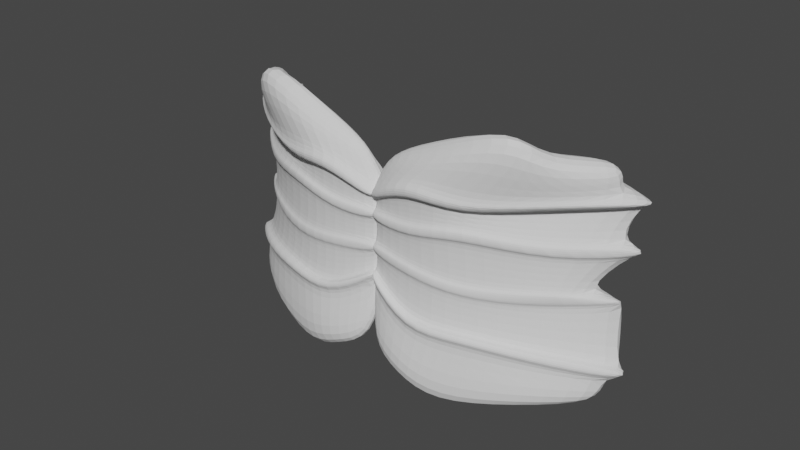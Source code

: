 # Source: parts_option_f14_erimaki.blend  (saved by Blender 3.4.6; exported with 4.5.12 LTS)
import bpy
from mathutils import Matrix  # noqa: F401  (used for matrix-valued properties, if any)

bpy.ops.wm.read_factory_settings(use_empty=True)
scene = bpy.context.scene
scene.name = 'Scene'

# ---- collections
col_collection = bpy.data.collections.new('Collection'); scene.collection.children.link(col_collection)

# ---- world
world_world = bpy.data.worlds.new('World'); scene.world = world_world
world_world.use_nodes = True; world_world.node_tree.nodes.clear()
_N = world_world.node_tree.nodes; _L = world_world.node_tree.links
n0 = _N.new('ShaderNodeOutputWorld'); n0.name = 'World Output'; n0.location = (300, 300)
n1 = _N.new('ShaderNodeBackground'); n1.name = 'Background'; n1.location = (10, 300)
n1.inputs[0].default_value = (0.05088, 0.05088, 0.05088, 1.0)
_L.new(n1.outputs[0], n0.inputs[0])
n0.is_active_output = True
world_world.color = (0.05088, 0.05088, 0.05088)
world_world.use_sun_shadow = False
world_world.sun_shadow_jitter_overblur = 0.0

# ---- meshes
me_x = bpy.data.meshes.new('立方体')
me_x.from_pydata([(-0.9001, -0.01487, -1.401), (-0.9485, -0.6212, 1.268), (-1.232, 1.409, -1.309), (-1.313, 0.6857, 1.18), (0.9604, -0.5281, -1.195), (0.8208, -0.8971, 1.014), (0.9892, 0.4878, -1.126), (0.8496, 0.1135, 0.9414), (0.3164, 3.128, -1.487), (-0.3903, 3.971, 1.537), (0.3887, 1.272, -1.612), (-0.2588, 2.167, 1.664), (-0.6803, -1.066, -0.1544), (-0.8943, 0.7483, -0.1544), (0.9845, -0.5064, 0.0), (0.9554, -1.591, 0.0), (0.1909, 0.2121, -0.1442), (0.1192, 2.192, -0.1442), (-0.8509, -1.377, 0.3812), (-1.196, 0.21, 0.3812), (0.9845, -0.5064, 0.3643), (0.9554, -1.591, 0.3643), (0.2297, 0.2121, 0.5), (0.1579, 2.192, 0.5), (-1.314, 0.346, -0.9518), (0.9845, -0.5064, -0.2923), (0.9554, -1.591, -0.2923), (0.2311, 0.5092, -0.7634), (0.1588, 2.366, -0.6379), (-0.9501, -0.9674, -1.037), (-1.089, -2.021, 0.887), (-1.454, -0.7145, 0.799), (0.9845, -0.5064, 0.4568), (0.9554, -1.591, 0.4568), (0.2306, 0.4123, 0.7913), (0.1583, 2.259, 0.6611), (-1.38, -0.5322, 0.25), (0.9845, -0.5064, 0.25), (0.9554, -1.591, 0.25), (0.2297, 0.2121, 0.3857), (0.1579, 2.192, 0.3857), (-1.016, -1.929, 0.25), (-0.9698, -1.743, -0.25), (-1.334, -0.3466, -0.25), (0.9845, -0.5064, -0.1143), (0.9554, -1.591, -0.1143), (0.2297, 0.2121, -0.25), (0.1579, 2.192, -0.25), (-1.205, 0.9875, -1.038), (0.9845, -0.5064, -0.4066), (0.9554, -1.591, -0.4066), (0.232, 0.6944, -0.8546), (0.1597, 2.551, -0.7291), (-0.864, -0.483, -1.134), (-0.7833, -0.7265, 1.005), (-1.144, 0.8354, 0.8989), (0.9845, -0.5064, 0.5818), (0.9554, -1.591, 0.5818), (0.2318, 0.6506, 0.9039), (0.1594, 2.498, 0.7737), (-0.4052, 3.57, -1.308), (-0.4198, 1.22, 1.301), (-0.5513, 3.024, 1.175), (-0.2738, 1.757, -1.43), (-0.5895, 1.866, -0.09331), (-0.4586, -0.06622, -0.09331), (-0.4555, 2.007, 0.3812), (-0.3247, 0.07407, 0.3812), (-0.4067, 0.4693, -0.8667), (-0.5381, 2.282, -0.7448), (-0.6333, 1.066, 0.7909), (-0.5017, 0.2653, 0.8915), (-0.452, -0.05935, 0.25), (-0.5829, 1.873, 0.25), (-0.3753, 0.02109, -0.25), (-0.5061, 1.954, -0.25), (-0.4623, 2.54, -0.8301), (-0.3309, 0.7271, -0.9519), (-0.4186, 2.532, 0.8694), (-0.2871, 0.7286, 0.9957), (0.3584, 2.316, 1.131), (0.6858, 0.6742, -1.383), (0.6818, 2.565, -1.254), (0.4308, 0.4691, 1.261), (0.6036, -0.7861, -0.05938), (0.6003, 1.231, -0.05938), (0.6036, -0.7861, 0.3643), (0.6003, 1.231, 0.3643), (0.6014, 1.46, -0.694), (0.6053, -0.4308, -0.8227), (0.6056, -0.3726, 0.9239), (0.6016, 1.508, 0.7904), (0.6003, 1.231, 0.25), (0.6036, -0.7861, 0.25), (0.6003, 1.231, -0.1737), (0.6036, -0.7861, -0.1737), (0.6062, -0.2456, -0.9139), (0.6023, 1.645, -0.7852), (0.6069, -0.105, 1.05), (0.6029, 1.776, 0.9169), (0.9486, -1.86, 0.5883), (0.9486, -1.86, 0.4633), (0.2344, 0.4098, 0.9279), (0.2333, 0.1715, 0.8154), (0.599, -0.6113, 0.948), (-0.4991, 0.02453, 0.9156), (-1.087, -2.262, 0.911), (-0.7806, -0.9673, 1.029), (0.6002, -0.3437, 1.074), (-0.2844, 0.4878, 1.02), (-1.009, -2.493, 0.2595), (-0.8439, -1.941, 0.3907), (0.5913, -1.347, 0.3737), (0.2366, -0.3516, 0.5095), (-0.3177, -0.4897, 0.3907), (0.9431, -2.152, 0.3737), (0.9431, -2.152, 0.2595), (0.2366, -0.3516, 0.3952), (-0.4451, -0.6231, 0.2595), (0.5913, -1.347, 0.2595), (-0.9656, -2.184, -0.2447), (-0.6761, -1.507, -0.1491), (0.5928, -1.224, -0.05406), (0.1951, -0.2289, -0.1389), (-0.4544, -0.5072, -0.08799), (0.9445, -2.028, 0.00532), (0.9445, -2.028, -0.109), (0.2339, -0.2289, -0.2447), (-0.371, -0.4199, -0.2447), (0.5928, -1.224, -0.1683), (-0.857, -0.8833, -1.166), (-0.9431, -1.368, -1.069), (-0.3996, 0.06901, -0.899), (0.5974, -0.8303, -0.8551), (0.2381, 0.109, -0.7957), (0.9473, -2.027, -0.2971), (0.9473, -2.027, -0.4114), (0.239, 0.2942, -0.8869), (0.5983, -0.6451, -0.9463), (-0.3239, 0.3269, -0.9842), (-1.151, 1.323, 0.8517), (-1.461, -0.2269, 0.7519), (0.9959, 0.03935, 0.5701), (0.9959, 0.03935, 0.4451), (0.1518, 2.985, 0.7265), (0.1507, 2.747, 0.614), (-0.6409, 1.553, 0.7438), (0.6128, 1.993, 0.7432), (-0.4261, 3.02, 0.8222), (0.614, 2.261, 0.8696), (-0.4605, 2.342, 0.3754), (0.1529, 2.528, 0.4942), (0.6068, 1.566, 0.3584), (0.991, -0.1716, 0.3584), (-1.201, 0.5455, 0.3754), (-1.385, -0.1966, 0.2442), (0.991, -0.1716, 0.2442), (0.1529, 2.528, 0.3799), (0.6068, 1.566, 0.2442), (-0.5879, 2.209, 0.2442), (-0.5929, 2.15, -0.09717), (0.1157, 2.476, -0.1481), (0.6065, 1.513, -0.06323), (0.9907, -0.2243, -0.003851), (-0.8978, 1.032, -0.1582), (-1.337, -0.06321, -0.2539), (0.9907, -0.2243, -0.1181), (0.1545, 2.476, -0.2539), (0.6065, 1.513, -0.1775), (-0.5096, 2.237, -0.2539), (0.6104, 1.992, -0.6497), (0.9937, 0.07676, -0.2849), (-0.549, 2.814, -0.7008), (0.1478, 2.898, -0.5939), (-1.325, 0.8779, -0.9078), (-1.216, 1.519, -0.9937), (0.9937, 0.07676, -0.3992), (0.1487, 3.083, -0.6851), (-0.4733, 3.072, -0.7861), (0.6113, 2.177, -0.7409)], [], [(54, 1, 3, 55), (99, 80, 7, 56), (56, 7, 5, 57), (79, 61, 1, 54), (82, 6, 4, 81), (62, 3, 1, 61), (80, 9, 11, 83), (60, 8, 10, 63), (98, 83, 11, 58), (78, 62, 9, 59), (14, 44, 166, 163), (42, 74, 128, 120), (15, 84, 122, 125), (44, 14, 15, 45), (94, 47, 167, 168), (42, 12, 13, 43), (36, 19, 154, 155), (86, 22, 113, 112), (18, 41, 110, 111), (37, 20, 21, 38), (73, 36, 155, 159), (41, 18, 19, 36), (53, 29, 24, 48), (49, 97, 179, 176), (49, 25, 26, 50), (29, 53, 130, 131), (77, 51, 137, 139), (97, 52, 177, 179), (66, 70, 35, 23), (86, 90, 34, 22), (67, 71, 30, 18), (20, 32, 33, 21), (87, 91, 32, 20), (18, 30, 31, 19), (12, 41, 36, 13), (85, 92, 37, 14), (14, 37, 38, 15), (65, 72, 41, 12), (84, 93, 39, 16), (64, 73, 40, 17), (29, 42, 43, 24), (88, 94, 44, 25), (25, 44, 45, 26), (68, 74, 42, 29), (89, 95, 46, 27), (69, 75, 47, 28), (60, 76, 52, 8), (81, 96, 51, 10), (63, 77, 53, 0), (6, 49, 50, 4), (82, 97, 49, 6), (0, 53, 48, 2), (35, 70, 146, 145), (57, 98, 108, 100), (79, 54, 107, 109), (32, 56, 57, 33), (91, 35, 145, 147), (30, 54, 55, 31), (90, 33, 101, 104), (70, 31, 141, 146), (10, 51, 77, 63), (2, 48, 76, 60), (24, 43, 75, 69), (27, 46, 74, 68), (13, 36, 73, 64), (16, 39, 72, 65), (22, 34, 71, 67), (19, 31, 70, 66), (52, 76, 178, 177), (51, 96, 138, 137), (22, 67, 114, 113), (23, 87, 152, 151), (84, 16, 123, 122), (85, 14, 163, 162), (55, 3, 62, 78), (2, 60, 63, 0), (9, 62, 61, 11), (58, 11, 61, 79), (56, 32, 143, 142), (30, 71, 105, 106), (8, 52, 97, 82), (4, 50, 96, 81), (26, 45, 95, 89), (28, 47, 94, 88), (15, 38, 93, 84), (17, 40, 92, 85), (23, 35, 91, 87), (21, 33, 90, 86), (89, 27, 134, 133), (76, 48, 175, 178), (19, 66, 150, 154), (39, 93, 119, 117), (43, 13, 164, 165), (12, 42, 120, 121), (57, 5, 83, 98), (7, 80, 83, 5), (8, 82, 81, 10), (59, 9, 80, 99), (104, 108, 102, 103), (105, 109, 107, 106), (103, 102, 109, 105), (101, 100, 108, 104), (33, 57, 100, 101), (71, 34, 103, 105), (34, 90, 104, 103), (54, 30, 106, 107), (98, 58, 102, 108), (58, 79, 109, 102), (119, 112, 113, 117), (118, 114, 111, 110), (117, 113, 114, 118), (116, 115, 112, 119), (38, 21, 115, 116), (72, 39, 117, 118), (41, 72, 118, 110), (21, 86, 112, 115), (93, 38, 116, 119), (67, 18, 111, 114), (129, 122, 123, 127), (128, 124, 121, 120), (127, 123, 124, 128), (126, 125, 122, 129), (74, 46, 127, 128), (65, 12, 121, 124), (95, 45, 126, 129), (45, 15, 125, 126), (46, 95, 129, 127), (16, 65, 124, 123), (139, 132, 131, 130), (138, 133, 134, 137), (137, 134, 132, 139), (136, 135, 133, 138), (53, 77, 139, 130), (27, 68, 132, 134), (26, 89, 133, 135), (96, 50, 136, 138), (68, 29, 131, 132), (50, 26, 135, 136), (146, 148, 144, 145), (147, 149, 142, 143), (141, 140, 148, 146), (145, 144, 149, 147), (78, 59, 144, 148), (32, 91, 147, 143), (55, 78, 148, 140), (59, 99, 149, 144), (99, 56, 142, 149), (31, 55, 140, 141), (159, 150, 151, 157), (158, 152, 153, 156), (155, 154, 150, 159), (157, 151, 152, 158), (37, 92, 158, 156), (66, 23, 151, 150), (40, 73, 159, 157), (20, 37, 156, 153), (87, 20, 153, 152), (92, 40, 157, 158), (169, 160, 161, 167), (168, 162, 163, 166), (165, 164, 160, 169), (167, 161, 162, 168), (13, 64, 160, 164), (17, 85, 162, 161), (75, 43, 165, 169), (44, 94, 168, 166), (64, 17, 161, 160), (47, 75, 169, 167), (179, 170, 171, 176), (178, 172, 173, 177), (175, 174, 172, 178), (177, 173, 170, 179), (88, 25, 171, 170), (48, 24, 174, 175), (69, 28, 173, 172), (28, 88, 170, 173), (25, 49, 176, 171), (24, 69, 172, 174)])
_uv = me_x.uv_layers.new(name='UVマップ')
_uv.uv.foreach_set('vector', [0.6094, 0.0, 0.625, 0.0, 0.625, 0.25, 0.6094, 0.25, 0.6094, 0.4375, 0.625, 0.4375, 0.625, 0.5, 0.6094, 0.5, 0.6094, 0.5, 0.625, 0.5, 0.625, 0.75, 0.6094, 0.75, 0.6094, 0.9375, 0.625, 0.9375, 0.625, 1.0, 0.6094, 1.0, 0.3125, 0.5, 0.375, 0.5, 0.375, 0.75, 0.3125, 0.75, 0.8125, 0.5, 0.875, 0.5, 0.875, 0.75, 0.8125, 0.75, 0.6875, 0.5, 0.75, 0.5, 0.75, 0.75, 0.6875, 0.75, 0.1875, 0.5, 0.25, 0.5, 0.25, 0.75, 0.1875, 0.75, 0.6094, 0.8125, 0.625, 0.8125, 0.625, 0.875, 0.6094, 0.875, 0.6094, 0.3125, 0.625, 0.3125, 0.625, 0.375, 0.6094, 0.375, 0.5, 0.5, 0.4688, 0.5, 0.4688, 0.5, 0.5, 0.5, 0.4688, 1.0, 0.4688, 0.9375, 0.4688, 0.9375, 0.4688, 1.0, 0.5, 0.75, 0.5, 0.8125, 0.5, 0.8125, 0.5, 0.75, 0.4688, 0.5, 0.5, 0.5, 0.5, 0.75, 0.4688, 0.75, 0.4688, 0.4375, 0.4688, 0.375, 0.4688, 0.375, 0.4688, 0.4375, 0.4688, 0.0, 0.5, 0.0, 0.5, 0.25, 0.4688, 0.25, 0.5313, 0.25, 0.5625, 0.25, 0.5625, 0.25, 0.5313, 0.25, 0.5625, 0.8125, 0.5625, 0.875, 0.5625, 0.875, 0.5625, 0.8125, 0.5625, 0.0, 0.5312, 0.0, 0.5312, 0.0, 0.5625, 0.0, 0.5312, 0.5, 0.5625, 0.5, 0.5625, 0.75, 0.5312, 0.75, 0.5312, 0.3125, 0.5313, 0.25, 0.5313, 0.25, 0.5312, 0.3125, 0.5312, 0.0, 0.5625, 0.0, 0.5625, 0.25, 0.5313, 0.25, 0.4062, 0.0, 0.4375, 0.0, 0.4375, 0.25, 0.4062, 0.25, 0.4062, 0.5, 0.4062, 0.4375, 0.4062, 0.4375, 0.4062, 0.5, 0.4062, 0.5, 0.4375, 0.5, 0.4375, 0.75, 0.4062, 0.75, 0.4375, 0.0, 0.4062, 0.0, 0.4062, 0.0, 0.4375, 0.0, 0.4062, 0.9375, 0.4062, 0.875, 0.4062, 0.875, 0.4062, 0.9375, 0.4062, 0.4375, 0.4062, 0.375, 0.4062, 0.375, 0.4062, 0.4375, 0.5625, 0.3125, 0.5938, 0.3125, 0.5938, 0.375, 0.5625, 0.375, 0.5625, 0.8125, 0.5938, 0.8125, 0.5938, 0.875, 0.5625, 0.875, 0.5625, 0.9375, 0.5938, 0.9375, 0.5937, 1.0, 0.5625, 1.0, 0.5625, 0.5, 0.5938, 0.5, 0.5938, 0.75, 0.5625, 0.75, 0.5625, 0.4375, 0.5938, 0.4375, 0.5938, 0.5, 0.5625, 0.5, 0.5625, 0.0, 0.5938, 0.0, 0.5938, 0.25, 0.5625, 0.25, 0.5, 0.0, 0.5312, 0.0, 0.5313, 0.25, 0.5, 0.25, 0.5, 0.4375, 0.5312, 0.4375, 0.5312, 0.5, 0.5, 0.5, 0.5, 0.5, 0.5312, 0.5, 0.5312, 0.75, 0.5, 0.75, 0.5, 0.9375, 0.5312, 0.9375, 0.5312, 1.0, 0.5, 1.0, 0.5, 0.8125, 0.5312, 0.8125, 0.5312, 0.875, 0.5, 0.875, 0.5, 0.3125, 0.5312, 0.3125, 0.5312, 0.375, 0.5, 0.375, 0.4375, 0.0, 0.4688, 0.0, 0.4688, 0.25, 0.4375, 0.25, 0.4375, 0.4375, 0.4688, 0.4375, 0.4688, 0.5, 0.4375, 0.5, 0.4375, 0.5, 0.4688, 0.5, 0.4688, 0.75, 0.4375, 0.75, 0.4375, 0.9375, 0.4688, 0.9375, 0.4688, 1.0, 0.4375, 1.0, 0.4375, 0.8125, 0.4688, 0.8125, 0.4688, 0.875, 0.4375, 0.875, 0.4375, 0.3125, 0.4688, 0.3125, 0.4688, 0.375, 0.4375, 0.375, 0.375, 0.3125, 0.4063, 0.3125, 0.4062, 0.375, 0.375, 0.375, 0.375, 0.8125, 0.4062, 0.8125, 0.4062, 0.875, 0.375, 0.875, 0.375, 0.9375, 0.4062, 0.9375, 0.4062, 1.0, 0.375, 1.0, 0.375, 0.5, 0.4062, 0.5, 0.4062, 0.75, 0.375, 0.75, 0.375, 0.4375, 0.4062, 0.4375, 0.4062, 0.5, 0.375, 0.5, 0.375, 0.0, 0.4062, 0.0, 0.4062, 0.25, 0.375, 0.25, 0.5938, 0.375, 0.5938, 0.3125, 0.5938, 0.3125, 0.5938, 0.375, 0.6094, 0.75, 0.6094, 0.8125, 0.6094, 0.8125, 0.6094, 0.75, 0.6094, 0.9375, 0.6094, 1.0, 0.6094, 1.0, 0.6094, 0.9375, 0.5938, 0.5, 0.6094, 0.5, 0.6094, 0.75, 0.5938, 0.75, 0.5938, 0.4375, 0.5938, 0.375, 0.5938, 0.375, 0.5938, 0.4375, 0.5938, 0.0, 0.6094, 0.0, 0.6094, 0.25, 0.5938, 0.25, 0.5938, 0.8125, 0.5938, 0.75, 0.5938, 0.75, 0.5938, 0.8125, 0.5938, 0.3125, 0.5938, 0.25, 0.5938, 0.25, 0.5938, 0.3125, 0.375, 0.875, 0.4062, 0.875, 0.4062, 0.9375, 0.375, 0.9375, 0.375, 0.25, 0.4062, 0.25, 0.4063, 0.3125, 0.375, 0.3125, 0.4375, 0.25, 0.4688, 0.25, 0.4688, 0.3125, 0.4375, 0.3125, 0.4375, 0.875, 0.4688, 0.875, 0.4688, 0.9375, 0.4375, 0.9375, 0.5, 0.25, 0.5313, 0.25, 0.5312, 0.3125, 0.5, 0.3125, 0.5, 0.875, 0.5312, 0.875, 0.5312, 0.9375, 0.5, 0.9375, 0.5625, 0.875, 0.5938, 0.875, 0.5938, 0.9375, 0.5625, 0.9375, 0.5625, 0.25, 0.5938, 0.25, 0.5938, 0.3125, 0.5625, 0.3125, 0.4062, 0.375, 0.4063, 0.3125, 0.4063, 0.3125, 0.4062, 0.375, 0.4062, 0.875, 0.4062, 0.8125, 0.4062, 0.8125, 0.4062, 0.875, 0.5625, 0.875, 0.5625, 0.9375, 0.5625, 0.9375, 0.5625, 0.875, 0.5625, 0.375, 0.5625, 0.4375, 0.5625, 0.4375, 0.5625, 0.375, 0.5, 0.8125, 0.5, 0.875, 0.5, 0.875, 0.5, 0.8125, 0.5, 0.4375, 0.5, 0.5, 0.5, 0.5, 0.5, 0.4375, 0.6094, 0.25, 0.625, 0.25, 0.625, 0.3125, 0.6094, 0.3125, 0.125, 0.5, 0.1875, 0.5, 0.1875, 0.75, 0.125, 0.75, 0.75, 0.5, 0.8125, 0.5, 0.8125, 0.75, 0.75, 0.75, 0.6094, 0.875, 0.625, 0.875, 0.625, 0.9375, 0.6094, 0.9375, 0.6094, 0.5, 0.5938, 0.5, 0.5938, 0.5, 0.6094, 0.5, 0.5937, 1.0, 0.5938, 0.9375, 0.5938, 0.9375, 0.5937, 1.0, 0.375, 0.375, 0.4062, 0.375, 0.4062, 0.4375, 0.375, 0.4375, 0.375, 0.75, 0.4062, 0.75, 0.4062, 0.8125, 0.375, 0.8125, 0.4375, 0.75, 0.4688, 0.75, 0.4688, 0.8125, 0.4375, 0.8125, 0.4375, 0.375, 0.4688, 0.375, 0.4688, 0.4375, 0.4375, 0.4375, 0.5, 0.75, 0.5312, 0.75, 0.5312, 0.8125, 0.5, 0.8125, 0.5, 0.375, 0.5312, 0.375, 0.5312, 0.4375, 0.5, 0.4375, 0.5625, 0.375, 0.5938, 0.375, 0.5938, 0.4375, 0.5625, 0.4375, 0.5625, 0.75, 0.5938, 0.75, 0.5938, 0.8125, 0.5625, 0.8125, 0.4375, 0.8125, 0.4375, 0.875, 0.4375, 0.875, 0.4375, 0.8125, 0.4063, 0.3125, 0.4062, 0.25, 0.4062, 0.25, 0.4063, 0.3125, 0.5625, 0.25, 0.5625, 0.3125, 0.5625, 0.3125, 0.5625, 0.25, 0.5312, 0.875, 0.5312, 0.8125, 0.5312, 0.8125, 0.5312, 0.875, 0.4688, 0.25, 0.5, 0.25, 0.5, 0.25, 0.4688, 0.25, 0.5, 0.0, 0.4688, 0.0, 0.4688, 0.0, 0.5, 0.0, 0.6094, 0.75, 0.625, 0.75, 0.625, 0.8125, 0.6094, 0.8125, 0.625, 0.5, 0.6875, 0.5, 0.6875, 0.75, 0.625, 0.75, 0.25, 0.5, 0.3125, 0.5, 0.3125, 0.75, 0.25, 0.75, 0.6094, 0.375, 0.625, 0.375, 0.625, 0.4375, 0.6094, 0.4375, 0.5938, 0.8125, 0.6094, 0.8125, 0.6094, 0.875, 0.5938, 0.875, 0.5938, 0.9375, 0.6094, 0.9375, 0.6094, 1.0, 0.5937, 1.0, 0.5938, 0.875, 0.6094, 0.875, 0.6094, 0.9375, 0.5938, 0.9375, 0.5938, 0.75, 0.6094, 0.75, 0.6094, 0.8125, 0.5938, 0.8125, 0.5938, 0.75, 0.6094, 0.75, 0.6094, 0.75, 0.5938, 0.75, 0.5938, 0.9375, 0.5938, 0.875, 0.5938, 0.875, 0.5938, 0.9375, 0.5938, 0.875, 0.5938, 0.8125, 0.5938, 0.8125, 0.5938, 0.875, 0.6094, 0.0, 0.5938, 0.0, 0.5938, 0.0, 0.6094, 0.0, 0.6094, 0.8125, 0.6094, 0.875, 0.6094, 0.875, 0.6094, 0.8125, 0.6094, 0.875, 0.6094, 0.9375, 0.6094, 0.9375, 0.6094, 0.875, 0.5312, 0.8125, 0.5625, 0.8125, 0.5625, 0.875, 0.5312, 0.875, 0.5312, 0.9375, 0.5625, 0.9375, 0.5625, 1.0, 0.5312, 1.0, 0.5312, 0.875, 0.5625, 0.875, 0.5625, 0.9375, 0.5312, 0.9375, 0.5312, 0.75, 0.5625, 0.75, 0.5625, 0.8125, 0.5312, 0.8125, 0.5312, 0.75, 0.5625, 0.75, 0.5625, 0.75, 0.5312, 0.75, 0.5312, 0.9375, 0.5312, 0.875, 0.5312, 0.875, 0.5312, 0.9375, 0.5312, 1.0, 0.5312, 0.9375, 0.5312, 0.9375, 0.5312, 1.0, 0.5625, 0.75, 0.5625, 0.8125, 0.5625, 0.8125, 0.5625, 0.75, 0.5312, 0.8125, 0.5312, 0.75, 0.5312, 0.75, 0.5312, 0.8125, 0.5625, 0.9375, 0.5625, 1.0, 0.5625, 1.0, 0.5625, 0.9375, 0.4688, 0.8125, 0.5, 0.8125, 0.5, 0.875, 0.4688, 0.875, 0.4688, 0.9375, 0.5, 0.9375, 0.5, 1.0, 0.4688, 1.0, 0.4688, 0.875, 0.5, 0.875, 0.5, 0.9375, 0.4688, 0.9375, 0.4688, 0.75, 0.5, 0.75, 0.5, 0.8125, 0.4688, 0.8125, 0.4688, 0.9375, 0.4688, 0.875, 0.4688, 0.875, 0.4688, 0.9375, 0.5, 0.9375, 0.5, 1.0, 0.5, 1.0, 0.5, 0.9375, 0.4688, 0.8125, 0.4688, 0.75, 0.4688, 0.75, 0.4688, 0.8125, 0.4688, 0.75, 0.5, 0.75, 0.5, 0.75, 0.4688, 0.75, 0.4688, 0.875, 0.4688, 0.8125, 0.4688, 0.8125, 0.4688, 0.875, 0.5, 0.875, 0.5, 0.9375, 0.5, 0.9375, 0.5, 0.875, 0.4062, 0.9375, 0.4375, 0.9375, 0.4375, 1.0, 0.4062, 1.0, 0.4062, 0.8125, 0.4375, 0.8125, 0.4375, 0.875, 0.4062, 0.875, 0.4062, 0.875, 0.4375, 0.875, 0.4375, 0.9375, 0.4062, 0.9375, 0.4062, 0.75, 0.4375, 0.75, 0.4375, 0.8125, 0.4062, 0.8125, 0.4062, 1.0, 0.4062, 0.9375, 0.4062, 0.9375, 0.4062, 1.0, 0.4375, 0.875, 0.4375, 0.9375, 0.4375, 0.9375, 0.4375, 0.875, 0.4375, 0.75, 0.4375, 0.8125, 0.4375, 0.8125, 0.4375, 0.75, 0.4062, 0.8125, 0.4062, 0.75, 0.4062, 0.75, 0.4062, 0.8125, 0.4375, 0.9375, 0.4375, 1.0, 0.4375, 1.0, 0.4375, 0.9375, 0.4062, 0.75, 0.4375, 0.75, 0.4375, 0.75, 0.4062, 0.75, 0.5938, 0.3125, 0.6094, 0.3125, 0.6094, 0.375, 0.5938, 0.375, 0.5938, 0.4375, 0.6094, 0.4375, 0.6094, 0.5, 0.5938, 0.5, 0.5938, 0.25, 0.6094, 0.25, 0.6094, 0.3125, 0.5938, 0.3125, 0.5938, 0.375, 0.6094, 0.375, 0.6094, 0.4375, 0.5938, 0.4375, 0.6094, 0.3125, 0.6094, 0.375, 0.6094, 0.375, 0.6094, 0.3125, 0.5938, 0.5, 0.5938, 0.4375, 0.5938, 0.4375, 0.5938, 0.5, 0.6094, 0.25, 0.6094, 0.3125, 0.6094, 0.3125, 0.6094, 0.25, 0.6094, 0.375, 0.6094, 0.4375, 0.6094, 0.4375, 0.6094, 0.375, 0.6094, 0.4375, 0.6094, 0.5, 0.6094, 0.5, 0.6094, 0.4375, 0.5938, 0.25, 0.6094, 0.25, 0.6094, 0.25, 0.5938, 0.25, 0.5312, 0.3125, 0.5625, 0.3125, 0.5625, 0.375, 0.5312, 0.375, 0.5312, 0.4375, 0.5625, 0.4375, 0.5625, 0.5, 0.5312, 0.5, 0.5313, 0.25, 0.5625, 0.25, 0.5625, 0.3125, 0.5312, 0.3125, 0.5312, 0.375, 0.5625, 0.375, 0.5625, 0.4375, 0.5312, 0.4375, 0.5312, 0.5, 0.5312, 0.4375, 0.5312, 0.4375, 0.5312, 0.5, 0.5625, 0.3125, 0.5625, 0.375, 0.5625, 0.375, 0.5625, 0.3125, 0.5312, 0.375, 0.5312, 0.3125, 0.5312, 0.3125, 0.5312, 0.375, 0.5625, 0.5, 0.5312, 0.5, 0.5312, 0.5, 0.5625, 0.5, 0.5625, 0.4375, 0.5625, 0.5, 0.5625, 0.5, 0.5625, 0.4375, 0.5312, 0.4375, 0.5312, 0.375, 0.5312, 0.375, 0.5312, 0.4375, 0.4688, 0.3125, 0.5, 0.3125, 0.5, 0.375, 0.4688, 0.375, 0.4688, 0.4375, 0.5, 0.4375, 0.5, 0.5, 0.4688, 0.5, 0.4688, 0.25, 0.5, 0.25, 0.5, 0.3125, 0.4688, 0.3125, 0.4688, 0.375, 0.5, 0.375, 0.5, 0.4375, 0.4688, 0.4375, 0.5, 0.25, 0.5, 0.3125, 0.5, 0.3125, 0.5, 0.25, 0.5, 0.375, 0.5, 0.4375, 0.5, 0.4375, 0.5, 0.375, 0.4688, 0.3125, 0.4688, 0.25, 0.4688, 0.25, 0.4688, 0.3125, 0.4688, 0.5, 0.4688, 0.4375, 0.4688, 0.4375, 0.4688, 0.5, 0.5, 0.3125, 0.5, 0.375, 0.5, 0.375, 0.5, 0.3125, 0.4688, 0.375, 0.4688, 0.3125, 0.4688, 0.3125, 0.4688, 0.375, 0.4062, 0.4375, 0.4375, 0.4375, 0.4375, 0.5, 0.4062, 0.5, 0.4063, 0.3125, 0.4375, 0.3125, 0.4375, 0.375, 0.4062, 0.375, 0.4062, 0.25, 0.4375, 0.25, 0.4375, 0.3125, 0.4063, 0.3125, 0.4062, 0.375, 0.4375, 0.375, 0.4375, 0.4375, 0.4062, 0.4375, 0.4375, 0.4375, 0.4375, 0.5, 0.4375, 0.5, 0.4375, 0.4375, 0.4062, 0.25, 0.4375, 0.25, 0.4375, 0.25, 0.4062, 0.25, 0.4375, 0.3125, 0.4375, 0.375, 0.4375, 0.375, 0.4375, 0.3125, 0.4375, 0.375, 0.4375, 0.4375, 0.4375, 0.4375, 0.4375, 0.375, 0.4375, 0.5, 0.4062, 0.5, 0.4062, 0.5, 0.4375, 0.5, 0.4375, 0.25, 0.4375, 0.3125, 0.4375, 0.3125, 0.4375, 0.25])
me_x.update()
me_003 = bpy.data.meshes.new('立方体.003')
me_003.from_pydata([(-0.914, -0.05534, -1.36), (-0.9584, -0.666, 1.225), (-1.245, 1.361, -1.26), (-1.322, 0.6317, 1.128), (0.9503, -0.5247, -1.199), (0.8155, -0.8969, 1.014), (0.9797, 0.4919, -1.13), (0.845, 0.1144, 0.9423), (0.2989, 3.117, -1.475), (-0.4084, 3.94, 1.507), (0.37, 1.262, -1.602), (-0.2781, 2.14, 1.637), (-0.6803, -1.066, -0.1544), (-0.8943, 0.7483, -0.1544), (0.9845, -0.5064, 0.0), (0.9554, -1.591, 0.0), (0.1909, 0.2121, -0.1442), (0.1192, 2.192, -0.1442), (-0.8509, -1.377, 0.3812), (-1.196, 0.21, 0.3812), (0.9845, -0.5064, 0.3643), (0.9554, -1.591, 0.3643), (0.2297, 0.2121, 0.5), (0.1579, 2.192, 0.5), (-1.32, 0.2959, -0.9008), (0.9845, -0.5064, -0.2923), (0.9554, -1.591, -0.2923), (0.2283, 0.4956, -0.7495), (0.1572, 2.351, -0.6222), (-0.9567, -1.009, -0.9944), (-1.091, -2.07, 0.8397), (-1.454, -0.772, 0.7427), (0.9845, -0.5064, 0.4568), (0.9554, -1.591, 0.4568), (0.2288, 0.3975, 0.7769), (0.1577, 2.243, 0.6449), (-1.38, -0.5322, 0.25), (0.9845, -0.5064, 0.25), (0.9554, -1.591, 0.25), (0.2297, 0.2121, 0.3857), (0.1579, 2.192, 0.3857), (-1.016, -1.929, 0.25), (-0.9698, -1.743, -0.25), (-1.334, -0.3466, -0.25), (0.9845, -0.5064, -0.1143), (0.9554, -1.591, -0.1143), (0.2297, 0.2121, -0.25), (0.1579, 2.192, -0.25), (-1.213, 0.9399, -0.9893), (0.9845, -0.5064, -0.4066), (0.9554, -1.591, -0.4066), (0.2274, 0.6807, -0.8407), (0.1563, 2.536, -0.7134), (-0.8727, -0.5226, -1.093), (-0.7882, -0.7671, 0.9653), (-1.147, 0.7857, 0.8502), (0.9845, -0.5064, 0.5818), (0.9554, -1.591, 0.5818), (0.2276, 0.6358, 0.8895), (0.1566, 2.481, 0.7575), (-0.4196, 3.542, -1.279), (-0.4317, 1.189, 1.27), (-0.5619, 2.989, 1.141), (-0.2893, 1.732, -1.404), (-0.5895, 1.866, -0.09331), (-0.4586, -0.06622, -0.09331), (-0.4555, 2.007, 0.3812), (-0.3247, 0.07407, 0.3812), (-0.4111, 0.4405, -0.8374), (-0.5414, 2.25, -0.7124), (-0.6353, 1.029, 0.755), (-0.5052, 0.2319, 0.8588), (-0.452, -0.05935, 0.25), (-0.5829, 1.873, 0.25), (-0.3753, 0.02109, -0.25), (-0.5061, 1.954, -0.25), (-0.4674, 2.51, -0.7995), (-0.3371, 0.7001, -0.9245), (-0.4231, 2.501, 0.8387), (-0.2929, 0.7007, 0.9683), (0.3489, 2.305, 1.12), (0.6715, 0.671, -1.38), (0.6688, 2.561, -1.251), (0.42, 0.4594, 1.252), (0.6036, -0.7861, -0.05938), (0.6003, 1.231, -0.05938), (0.6036, -0.7861, 0.3643), (0.6003, 1.231, 0.3643), (0.5992, 1.455, -0.6889), (0.6019, -0.4357, -0.8177), (0.6017, -0.3778, 0.9188), (0.599, 1.503, 0.7852), (0.6003, 1.231, 0.25), (0.6036, -0.7861, 0.25), (0.6003, 1.231, -0.1737), (0.6036, -0.7861, -0.1737), (0.6011, -0.2505, -0.9089), (0.5983, 1.64, -0.7801), (0.6004, -0.1103, 1.045), (0.5977, 1.77, 0.9116), (0.9486, -1.86, 0.5883), (0.9486, -1.86, 0.4633), (0.23, 0.3951, 0.9136), (0.2311, 0.1568, 0.801), (0.5947, -0.6167, 0.9426), (-0.5029, -0.008775, 0.8829), (-1.089, -2.31, 0.8638), (-0.7858, -1.008, 0.9894), (0.5935, -0.3491, 1.069), (-0.2905, 0.46, 0.9924), (-1.009, -2.493, 0.2595), (-0.8439, -1.941, 0.3907), (0.5913, -1.347, 0.3737), (0.2366, -0.3516, 0.5095), (-0.3177, -0.4897, 0.3907), (0.9431, -2.152, 0.3737), (0.9431, -2.152, 0.2595), (0.2366, -0.3516, 0.3952), (-0.4451, -0.6231, 0.2595), (0.5913, -1.347, 0.2595), (-0.9656, -2.184, -0.2447), (-0.6761, -1.507, -0.1491), (0.5928, -1.224, -0.05406), (0.1951, -0.2289, -0.1389), (-0.4544, -0.5072, -0.08799), (0.9445, -2.028, 0.00532), (0.9445, -2.028, -0.109), (0.2339, -0.2289, -0.2447), (-0.371, -0.4199, -0.2447), (0.5928, -1.224, -0.1683), (-0.866, -0.9227, -1.126), (-0.95, -1.409, -1.027), (-0.4045, 0.04044, -0.8699), (0.5937, -0.8354, -0.85), (0.235, 0.09547, -0.782), (0.9473, -2.027, -0.2971), (0.9473, -2.027, -0.4114), (0.2341, 0.2806, -0.8732), (0.5928, -0.6502, -0.9412), (-0.3304, 0.3, -0.957), (-1.154, 1.273, 0.8029), (-1.461, -0.2846, 0.6954), (0.9959, 0.03935, 0.5701), (0.9959, 0.03935, 0.4451), (0.1495, 2.968, 0.7101), (0.1507, 2.73, 0.5975), (-0.6424, 1.516, 0.7077), (0.6107, 1.988, 0.7382), (-0.4301, 2.988, 0.7914), (0.6094, 2.256, 0.8647), (-0.4605, 2.342, 0.3754), (0.1529, 2.528, 0.4942), (0.6068, 1.566, 0.3584), (0.991, -0.1716, 0.3584), (-1.201, 0.5455, 0.3754), (-1.385, -0.1966, 0.2442), (0.991, -0.1716, 0.2442), (0.1529, 2.528, 0.3799), (0.6068, 1.566, 0.2442), (-0.5879, 2.209, 0.2442), (-0.5929, 2.15, -0.09717), (0.1157, 2.476, -0.1481), (0.6065, 1.513, -0.06323), (0.9907, -0.2243, -0.003851), (-0.8978, 1.032, -0.1582), (-1.337, -0.06321, -0.2539), (0.9907, -0.2243, -0.1181), (0.1545, 2.476, -0.2539), (0.6065, 1.513, -0.1775), (-0.5096, 2.237, -0.2539), (0.6087, 1.987, -0.6449), (0.9937, 0.07676, -0.2849), (-0.5519, 2.782, -0.6682), (0.1467, 2.882, -0.578), (-1.331, 0.8276, -0.8566), (-1.223, 1.472, -0.945), (0.9937, 0.07676, -0.3992), (0.1458, 3.067, -0.6692), (-0.4778, 3.042, -0.7553), (0.6078, 2.172, -0.7361)], [], [(54, 1, 3, 55), (99, 80, 7, 56), (56, 7, 5, 57), (79, 61, 1, 54), (82, 6, 4, 81), (62, 3, 1, 61), (80, 9, 11, 83), (60, 8, 10, 63), (98, 83, 11, 58), (78, 62, 9, 59), (14, 44, 166, 163), (42, 74, 128, 120), (15, 84, 122, 125), (44, 14, 15, 45), (94, 47, 167, 168), (42, 12, 13, 43), (36, 19, 154, 155), (86, 22, 113, 112), (18, 41, 110, 111), (37, 20, 21, 38), (73, 36, 155, 159), (41, 18, 19, 36), (53, 29, 24, 48), (49, 97, 179, 176), (49, 25, 26, 50), (29, 53, 130, 131), (77, 51, 137, 139), (97, 52, 177, 179), (66, 70, 35, 23), (86, 90, 34, 22), (67, 71, 30, 18), (20, 32, 33, 21), (87, 91, 32, 20), (18, 30, 31, 19), (12, 41, 36, 13), (85, 92, 37, 14), (14, 37, 38, 15), (65, 72, 41, 12), (84, 93, 39, 16), (64, 73, 40, 17), (29, 42, 43, 24), (88, 94, 44, 25), (25, 44, 45, 26), (68, 74, 42, 29), (89, 95, 46, 27), (69, 75, 47, 28), (60, 76, 52, 8), (81, 96, 51, 10), (63, 77, 53, 0), (6, 49, 50, 4), (82, 97, 49, 6), (0, 53, 48, 2), (35, 70, 146, 145), (57, 98, 108, 100), (79, 54, 107, 109), (32, 56, 57, 33), (91, 35, 145, 147), (30, 54, 55, 31), (90, 33, 101, 104), (70, 31, 141, 146), (10, 51, 77, 63), (2, 48, 76, 60), (24, 43, 75, 69), (27, 46, 74, 68), (13, 36, 73, 64), (16, 39, 72, 65), (22, 34, 71, 67), (19, 31, 70, 66), (52, 76, 178, 177), (51, 96, 138, 137), (22, 67, 114, 113), (23, 87, 152, 151), (84, 16, 123, 122), (85, 14, 163, 162), (55, 3, 62, 78), (2, 60, 63, 0), (9, 62, 61, 11), (58, 11, 61, 79), (56, 32, 143, 142), (30, 71, 105, 106), (8, 52, 97, 82), (4, 50, 96, 81), (26, 45, 95, 89), (28, 47, 94, 88), (15, 38, 93, 84), (17, 40, 92, 85), (23, 35, 91, 87), (21, 33, 90, 86), (89, 27, 134, 133), (76, 48, 175, 178), (19, 66, 150, 154), (39, 93, 119, 117), (43, 13, 164, 165), (12, 42, 120, 121), (57, 5, 83, 98), (7, 80, 83, 5), (8, 82, 81, 10), (59, 9, 80, 99), (104, 108, 102, 103), (105, 109, 107, 106), (103, 102, 109, 105), (101, 100, 108, 104), (33, 57, 100, 101), (71, 34, 103, 105), (34, 90, 104, 103), (54, 30, 106, 107), (98, 58, 102, 108), (58, 79, 109, 102), (119, 112, 113, 117), (118, 114, 111, 110), (117, 113, 114, 118), (116, 115, 112, 119), (38, 21, 115, 116), (72, 39, 117, 118), (41, 72, 118, 110), (21, 86, 112, 115), (93, 38, 116, 119), (67, 18, 111, 114), (129, 122, 123, 127), (128, 124, 121, 120), (127, 123, 124, 128), (126, 125, 122, 129), (74, 46, 127, 128), (65, 12, 121, 124), (95, 45, 126, 129), (45, 15, 125, 126), (46, 95, 129, 127), (16, 65, 124, 123), (139, 132, 131, 130), (138, 133, 134, 137), (137, 134, 132, 139), (136, 135, 133, 138), (53, 77, 139, 130), (27, 68, 132, 134), (26, 89, 133, 135), (96, 50, 136, 138), (68, 29, 131, 132), (50, 26, 135, 136), (146, 148, 144, 145), (147, 149, 142, 143), (141, 140, 148, 146), (145, 144, 149, 147), (78, 59, 144, 148), (32, 91, 147, 143), (55, 78, 148, 140), (59, 99, 149, 144), (99, 56, 142, 149), (31, 55, 140, 141), (159, 150, 151, 157), (158, 152, 153, 156), (155, 154, 150, 159), (157, 151, 152, 158), (37, 92, 158, 156), (66, 23, 151, 150), (40, 73, 159, 157), (20, 37, 156, 153), (87, 20, 153, 152), (92, 40, 157, 158), (169, 160, 161, 167), (168, 162, 163, 166), (165, 164, 160, 169), (167, 161, 162, 168), (13, 64, 160, 164), (17, 85, 162, 161), (75, 43, 165, 169), (44, 94, 168, 166), (64, 17, 161, 160), (47, 75, 169, 167), (179, 170, 171, 176), (178, 172, 173, 177), (175, 174, 172, 178), (177, 173, 170, 179), (88, 25, 171, 170), (48, 24, 174, 175), (69, 28, 173, 172), (28, 88, 170, 173), (25, 49, 176, 171), (24, 69, 172, 174)])
_uv = me_003.uv_layers.new(name='UVマップ')
_uv.uv.foreach_set('vector', [0.6094, 0.0, 0.625, 0.0, 0.625, 0.25, 0.6094, 0.25, 0.6094, 0.4375, 0.625, 0.4375, 0.625, 0.5, 0.6094, 0.5, 0.6094, 0.5, 0.625, 0.5, 0.625, 0.75, 0.6094, 0.75, 0.6094, 0.9375, 0.625, 0.9375, 0.625, 1.0, 0.6094, 1.0, 0.3125, 0.5, 0.375, 0.5, 0.375, 0.75, 0.3125, 0.75, 0.8125, 0.5, 0.875, 0.5, 0.875, 0.75, 0.8125, 0.75, 0.6875, 0.5, 0.75, 0.5, 0.75, 0.75, 0.6875, 0.75, 0.1875, 0.5, 0.25, 0.5, 0.25, 0.75, 0.1875, 0.75, 0.6094, 0.8125, 0.625, 0.8125, 0.625, 0.875, 0.6094, 0.875, 0.6094, 0.3125, 0.625, 0.3125, 0.625, 0.375, 0.6094, 0.375, 0.5, 0.5, 0.4688, 0.5, 0.4688, 0.5, 0.5, 0.5, 0.4688, 1.0, 0.4688, 0.9375, 0.4688, 0.9375, 0.4688, 1.0, 0.5, 0.75, 0.5, 0.8125, 0.5, 0.8125, 0.5, 0.75, 0.4688, 0.5, 0.5, 0.5, 0.5, 0.75, 0.4688, 0.75, 0.4688, 0.4375, 0.4688, 0.375, 0.4688, 0.375, 0.4688, 0.4375, 0.4688, 0.0, 0.5, 0.0, 0.5, 0.25, 0.4688, 0.25, 0.5313, 0.25, 0.5625, 0.25, 0.5625, 0.25, 0.5313, 0.25, 0.5625, 0.8125, 0.5625, 0.875, 0.5625, 0.875, 0.5625, 0.8125, 0.5625, 0.0, 0.5312, 0.0, 0.5312, 0.0, 0.5625, 0.0, 0.5312, 0.5, 0.5625, 0.5, 0.5625, 0.75, 0.5312, 0.75, 0.5312, 0.3125, 0.5313, 0.25, 0.5313, 0.25, 0.5312, 0.3125, 0.5312, 0.0, 0.5625, 0.0, 0.5625, 0.25, 0.5313, 0.25, 0.4062, 0.0, 0.4375, 0.0, 0.4375, 0.25, 0.4062, 0.25, 0.4062, 0.5, 0.4062, 0.4375, 0.4062, 0.4375, 0.4062, 0.5, 0.4062, 0.5, 0.4375, 0.5, 0.4375, 0.75, 0.4062, 0.75, 0.4375, 0.0, 0.4062, 0.0, 0.4062, 0.0, 0.4375, 0.0, 0.4062, 0.9375, 0.4062, 0.875, 0.4062, 0.875, 0.4062, 0.9375, 0.4062, 0.4375, 0.4062, 0.375, 0.4062, 0.375, 0.4062, 0.4375, 0.5625, 0.3125, 0.5938, 0.3125, 0.5938, 0.375, 0.5625, 0.375, 0.5625, 0.8125, 0.5938, 0.8125, 0.5938, 0.875, 0.5625, 0.875, 0.5625, 0.9375, 0.5938, 0.9375, 0.5937, 1.0, 0.5625, 1.0, 0.5625, 0.5, 0.5938, 0.5, 0.5938, 0.75, 0.5625, 0.75, 0.5625, 0.4375, 0.5938, 0.4375, 0.5938, 0.5, 0.5625, 0.5, 0.5625, 0.0, 0.5938, 0.0, 0.5938, 0.25, 0.5625, 0.25, 0.5, 0.0, 0.5312, 0.0, 0.5313, 0.25, 0.5, 0.25, 0.5, 0.4375, 0.5312, 0.4375, 0.5312, 0.5, 0.5, 0.5, 0.5, 0.5, 0.5312, 0.5, 0.5312, 0.75, 0.5, 0.75, 0.5, 0.9375, 0.5312, 0.9375, 0.5312, 1.0, 0.5, 1.0, 0.5, 0.8125, 0.5312, 0.8125, 0.5312, 0.875, 0.5, 0.875, 0.5, 0.3125, 0.5312, 0.3125, 0.5312, 0.375, 0.5, 0.375, 0.4375, 0.0, 0.4688, 0.0, 0.4688, 0.25, 0.4375, 0.25, 0.4375, 0.4375, 0.4688, 0.4375, 0.4688, 0.5, 0.4375, 0.5, 0.4375, 0.5, 0.4688, 0.5, 0.4688, 0.75, 0.4375, 0.75, 0.4375, 0.9375, 0.4688, 0.9375, 0.4688, 1.0, 0.4375, 1.0, 0.4375, 0.8125, 0.4688, 0.8125, 0.4688, 0.875, 0.4375, 0.875, 0.4375, 0.3125, 0.4688, 0.3125, 0.4688, 0.375, 0.4375, 0.375, 0.375, 0.3125, 0.4063, 0.3125, 0.4062, 0.375, 0.375, 0.375, 0.375, 0.8125, 0.4062, 0.8125, 0.4062, 0.875, 0.375, 0.875, 0.375, 0.9375, 0.4062, 0.9375, 0.4062, 1.0, 0.375, 1.0, 0.375, 0.5, 0.4062, 0.5, 0.4062, 0.75, 0.375, 0.75, 0.375, 0.4375, 0.4062, 0.4375, 0.4062, 0.5, 0.375, 0.5, 0.375, 0.0, 0.4062, 0.0, 0.4062, 0.25, 0.375, 0.25, 0.5938, 0.375, 0.5938, 0.3125, 0.5938, 0.3125, 0.5938, 0.375, 0.6094, 0.75, 0.6094, 0.8125, 0.6094, 0.8125, 0.6094, 0.75, 0.6094, 0.9375, 0.6094, 1.0, 0.6094, 1.0, 0.6094, 0.9375, 0.5938, 0.5, 0.6094, 0.5, 0.6094, 0.75, 0.5938, 0.75, 0.5938, 0.4375, 0.5938, 0.375, 0.5938, 0.375, 0.5938, 0.4375, 0.5938, 0.0, 0.6094, 0.0, 0.6094, 0.25, 0.5938, 0.25, 0.5938, 0.8125, 0.5938, 0.75, 0.5938, 0.75, 0.5938, 0.8125, 0.5938, 0.3125, 0.5938, 0.25, 0.5938, 0.25, 0.5938, 0.3125, 0.375, 0.875, 0.4062, 0.875, 0.4062, 0.9375, 0.375, 0.9375, 0.375, 0.25, 0.4062, 0.25, 0.4063, 0.3125, 0.375, 0.3125, 0.4375, 0.25, 0.4688, 0.25, 0.4688, 0.3125, 0.4375, 0.3125, 0.4375, 0.875, 0.4688, 0.875, 0.4688, 0.9375, 0.4375, 0.9375, 0.5, 0.25, 0.5313, 0.25, 0.5312, 0.3125, 0.5, 0.3125, 0.5, 0.875, 0.5312, 0.875, 0.5312, 0.9375, 0.5, 0.9375, 0.5625, 0.875, 0.5938, 0.875, 0.5938, 0.9375, 0.5625, 0.9375, 0.5625, 0.25, 0.5938, 0.25, 0.5938, 0.3125, 0.5625, 0.3125, 0.4062, 0.375, 0.4063, 0.3125, 0.4063, 0.3125, 0.4062, 0.375, 0.4062, 0.875, 0.4062, 0.8125, 0.4062, 0.8125, 0.4062, 0.875, 0.5625, 0.875, 0.5625, 0.9375, 0.5625, 0.9375, 0.5625, 0.875, 0.5625, 0.375, 0.5625, 0.4375, 0.5625, 0.4375, 0.5625, 0.375, 0.5, 0.8125, 0.5, 0.875, 0.5, 0.875, 0.5, 0.8125, 0.5, 0.4375, 0.5, 0.5, 0.5, 0.5, 0.5, 0.4375, 0.6094, 0.25, 0.625, 0.25, 0.625, 0.3125, 0.6094, 0.3125, 0.125, 0.5, 0.1875, 0.5, 0.1875, 0.75, 0.125, 0.75, 0.75, 0.5, 0.8125, 0.5, 0.8125, 0.75, 0.75, 0.75, 0.6094, 0.875, 0.625, 0.875, 0.625, 0.9375, 0.6094, 0.9375, 0.6094, 0.5, 0.5938, 0.5, 0.5938, 0.5, 0.6094, 0.5, 0.5937, 1.0, 0.5938, 0.9375, 0.5938, 0.9375, 0.5937, 1.0, 0.375, 0.375, 0.4062, 0.375, 0.4062, 0.4375, 0.375, 0.4375, 0.375, 0.75, 0.4062, 0.75, 0.4062, 0.8125, 0.375, 0.8125, 0.4375, 0.75, 0.4688, 0.75, 0.4688, 0.8125, 0.4375, 0.8125, 0.4375, 0.375, 0.4688, 0.375, 0.4688, 0.4375, 0.4375, 0.4375, 0.5, 0.75, 0.5312, 0.75, 0.5312, 0.8125, 0.5, 0.8125, 0.5, 0.375, 0.5312, 0.375, 0.5312, 0.4375, 0.5, 0.4375, 0.5625, 0.375, 0.5938, 0.375, 0.5938, 0.4375, 0.5625, 0.4375, 0.5625, 0.75, 0.5938, 0.75, 0.5938, 0.8125, 0.5625, 0.8125, 0.4375, 0.8125, 0.4375, 0.875, 0.4375, 0.875, 0.4375, 0.8125, 0.4063, 0.3125, 0.4062, 0.25, 0.4062, 0.25, 0.4063, 0.3125, 0.5625, 0.25, 0.5625, 0.3125, 0.5625, 0.3125, 0.5625, 0.25, 0.5312, 0.875, 0.5312, 0.8125, 0.5312, 0.8125, 0.5312, 0.875, 0.4688, 0.25, 0.5, 0.25, 0.5, 0.25, 0.4688, 0.25, 0.5, 0.0, 0.4688, 0.0, 0.4688, 0.0, 0.5, 0.0, 0.6094, 0.75, 0.625, 0.75, 0.625, 0.8125, 0.6094, 0.8125, 0.625, 0.5, 0.6875, 0.5, 0.6875, 0.75, 0.625, 0.75, 0.25, 0.5, 0.3125, 0.5, 0.3125, 0.75, 0.25, 0.75, 0.6094, 0.375, 0.625, 0.375, 0.625, 0.4375, 0.6094, 0.4375, 0.5938, 0.8125, 0.6094, 0.8125, 0.6094, 0.875, 0.5938, 0.875, 0.5938, 0.9375, 0.6094, 0.9375, 0.6094, 1.0, 0.5937, 1.0, 0.5938, 0.875, 0.6094, 0.875, 0.6094, 0.9375, 0.5938, 0.9375, 0.5938, 0.75, 0.6094, 0.75, 0.6094, 0.8125, 0.5938, 0.8125, 0.5938, 0.75, 0.6094, 0.75, 0.6094, 0.75, 0.5938, 0.75, 0.5938, 0.9375, 0.5938, 0.875, 0.5938, 0.875, 0.5938, 0.9375, 0.5938, 0.875, 0.5938, 0.8125, 0.5938, 0.8125, 0.5938, 0.875, 0.6094, 0.0, 0.5938, 0.0, 0.5938, 0.0, 0.6094, 0.0, 0.6094, 0.8125, 0.6094, 0.875, 0.6094, 0.875, 0.6094, 0.8125, 0.6094, 0.875, 0.6094, 0.9375, 0.6094, 0.9375, 0.6094, 0.875, 0.5312, 0.8125, 0.5625, 0.8125, 0.5625, 0.875, 0.5312, 0.875, 0.5312, 0.9375, 0.5625, 0.9375, 0.5625, 1.0, 0.5312, 1.0, 0.5312, 0.875, 0.5625, 0.875, 0.5625, 0.9375, 0.5312, 0.9375, 0.5312, 0.75, 0.5625, 0.75, 0.5625, 0.8125, 0.5312, 0.8125, 0.5312, 0.75, 0.5625, 0.75, 0.5625, 0.75, 0.5312, 0.75, 0.5312, 0.9375, 0.5312, 0.875, 0.5312, 0.875, 0.5312, 0.9375, 0.5312, 1.0, 0.5312, 0.9375, 0.5312, 0.9375, 0.5312, 1.0, 0.5625, 0.75, 0.5625, 0.8125, 0.5625, 0.8125, 0.5625, 0.75, 0.5312, 0.8125, 0.5312, 0.75, 0.5312, 0.75, 0.5312, 0.8125, 0.5625, 0.9375, 0.5625, 1.0, 0.5625, 1.0, 0.5625, 0.9375, 0.4688, 0.8125, 0.5, 0.8125, 0.5, 0.875, 0.4688, 0.875, 0.4688, 0.9375, 0.5, 0.9375, 0.5, 1.0, 0.4688, 1.0, 0.4688, 0.875, 0.5, 0.875, 0.5, 0.9375, 0.4688, 0.9375, 0.4688, 0.75, 0.5, 0.75, 0.5, 0.8125, 0.4688, 0.8125, 0.4688, 0.9375, 0.4688, 0.875, 0.4688, 0.875, 0.4688, 0.9375, 0.5, 0.9375, 0.5, 1.0, 0.5, 1.0, 0.5, 0.9375, 0.4688, 0.8125, 0.4688, 0.75, 0.4688, 0.75, 0.4688, 0.8125, 0.4688, 0.75, 0.5, 0.75, 0.5, 0.75, 0.4688, 0.75, 0.4688, 0.875, 0.4688, 0.8125, 0.4688, 0.8125, 0.4688, 0.875, 0.5, 0.875, 0.5, 0.9375, 0.5, 0.9375, 0.5, 0.875, 0.4062, 0.9375, 0.4375, 0.9375, 0.4375, 1.0, 0.4062, 1.0, 0.4062, 0.8125, 0.4375, 0.8125, 0.4375, 0.875, 0.4062, 0.875, 0.4062, 0.875, 0.4375, 0.875, 0.4375, 0.9375, 0.4062, 0.9375, 0.4062, 0.75, 0.4375, 0.75, 0.4375, 0.8125, 0.4062, 0.8125, 0.4062, 1.0, 0.4062, 0.9375, 0.4062, 0.9375, 0.4062, 1.0, 0.4375, 0.875, 0.4375, 0.9375, 0.4375, 0.9375, 0.4375, 0.875, 0.4375, 0.75, 0.4375, 0.8125, 0.4375, 0.8125, 0.4375, 0.75, 0.4062, 0.8125, 0.4062, 0.75, 0.4062, 0.75, 0.4062, 0.8125, 0.4375, 0.9375, 0.4375, 1.0, 0.4375, 1.0, 0.4375, 0.9375, 0.4062, 0.75, 0.4375, 0.75, 0.4375, 0.75, 0.4062, 0.75, 0.5938, 0.3125, 0.6094, 0.3125, 0.6094, 0.375, 0.5938, 0.375, 0.5938, 0.4375, 0.6094, 0.4375, 0.6094, 0.5, 0.5938, 0.5, 0.5938, 0.25, 0.6094, 0.25, 0.6094, 0.3125, 0.5938, 0.3125, 0.5938, 0.375, 0.6094, 0.375, 0.6094, 0.4375, 0.5938, 0.4375, 0.6094, 0.3125, 0.6094, 0.375, 0.6094, 0.375, 0.6094, 0.3125, 0.5938, 0.5, 0.5938, 0.4375, 0.5938, 0.4375, 0.5938, 0.5, 0.6094, 0.25, 0.6094, 0.3125, 0.6094, 0.3125, 0.6094, 0.25, 0.6094, 0.375, 0.6094, 0.4375, 0.6094, 0.4375, 0.6094, 0.375, 0.6094, 0.4375, 0.6094, 0.5, 0.6094, 0.5, 0.6094, 0.4375, 0.5938, 0.25, 0.6094, 0.25, 0.6094, 0.25, 0.5938, 0.25, 0.5312, 0.3125, 0.5625, 0.3125, 0.5625, 0.375, 0.5312, 0.375, 0.5312, 0.4375, 0.5625, 0.4375, 0.5625, 0.5, 0.5312, 0.5, 0.5313, 0.25, 0.5625, 0.25, 0.5625, 0.3125, 0.5312, 0.3125, 0.5312, 0.375, 0.5625, 0.375, 0.5625, 0.4375, 0.5312, 0.4375, 0.5312, 0.5, 0.5312, 0.4375, 0.5312, 0.4375, 0.5312, 0.5, 0.5625, 0.3125, 0.5625, 0.375, 0.5625, 0.375, 0.5625, 0.3125, 0.5312, 0.375, 0.5312, 0.3125, 0.5312, 0.3125, 0.5312, 0.375, 0.5625, 0.5, 0.5312, 0.5, 0.5312, 0.5, 0.5625, 0.5, 0.5625, 0.4375, 0.5625, 0.5, 0.5625, 0.5, 0.5625, 0.4375, 0.5312, 0.4375, 0.5312, 0.375, 0.5312, 0.375, 0.5312, 0.4375, 0.4688, 0.3125, 0.5, 0.3125, 0.5, 0.375, 0.4688, 0.375, 0.4688, 0.4375, 0.5, 0.4375, 0.5, 0.5, 0.4688, 0.5, 0.4688, 0.25, 0.5, 0.25, 0.5, 0.3125, 0.4688, 0.3125, 0.4688, 0.375, 0.5, 0.375, 0.5, 0.4375, 0.4688, 0.4375, 0.5, 0.25, 0.5, 0.3125, 0.5, 0.3125, 0.5, 0.25, 0.5, 0.375, 0.5, 0.4375, 0.5, 0.4375, 0.5, 0.375, 0.4688, 0.3125, 0.4688, 0.25, 0.4688, 0.25, 0.4688, 0.3125, 0.4688, 0.5, 0.4688, 0.4375, 0.4688, 0.4375, 0.4688, 0.5, 0.5, 0.3125, 0.5, 0.375, 0.5, 0.375, 0.5, 0.3125, 0.4688, 0.375, 0.4688, 0.3125, 0.4688, 0.3125, 0.4688, 0.375, 0.4062, 0.4375, 0.4375, 0.4375, 0.4375, 0.5, 0.4062, 0.5, 0.4063, 0.3125, 0.4375, 0.3125, 0.4375, 0.375, 0.4062, 0.375, 0.4062, 0.25, 0.4375, 0.25, 0.4375, 0.3125, 0.4063, 0.3125, 0.4062, 0.375, 0.4375, 0.375, 0.4375, 0.4375, 0.4062, 0.4375, 0.4375, 0.4375, 0.4375, 0.5, 0.4375, 0.5, 0.4375, 0.4375, 0.4062, 0.25, 0.4375, 0.25, 0.4375, 0.25, 0.4062, 0.25, 0.4375, 0.3125, 0.4375, 0.375, 0.4375, 0.375, 0.4375, 0.3125, 0.4375, 0.375, 0.4375, 0.4375, 0.4375, 0.4375, 0.4375, 0.375, 0.4375, 0.5, 0.4062, 0.5, 0.4062, 0.5, 0.4375, 0.5, 0.4375, 0.25, 0.4375, 0.3125, 0.4375, 0.3125, 0.4375, 0.25])
me_003.update()

# ---- objects
ob_002 = bpy.data.objects.new('立方体.002', me_x)
ob_001 = bpy.data.objects.new('立方体.001', me_003)

# ---- transforms, parenting, visibility, modifiers, constraints
ob_002.location = (7.891, 0.1106, 0.0)
ob_002.rotation_euler = (0.0, -0.0, -2.73)
ob_002.scale = (9.122, 1.238, 7.771)
_m = ob_002.modifiers.new('細分化', 'SUBSURF')
_m.levels = 2
ob_001.location = (-8.443, 0.1181, 0.0)
ob_001.rotation_euler = (0.0, -0.0, -3.548)
ob_001.scale = (-9.12, 1.234, 7.771)
_m = ob_001.modifiers.new('細分化', 'SUBSURF')
_m.levels = 2

# ---- collection membership
col_collection.objects.link(ob_002)
col_collection.objects.link(ob_001)

# ---- scene / render settings (as saved in the file)
scene.frame_start = 1; scene.frame_end = 250; scene.frame_set(1)
scene.render.engine = 'CYCLES'
scene.cycles.sampling_pattern = 'TABULATED_SOBOL'
scene.cycles.use_light_tree = False
scene.view_settings.view_transform = 'Filmic'
bpy.context.view_layer.update()

# ---- added for rendering (the .blend has no active camera and no usable light): camera, sun
cam_auto = bpy.data.cameras.new('AutoCamera')
cam_auto.lens = 50.0
cam_auto.sensor_width = 36.0
cam_auto.clip_end = 1000.0
ob_auto_camera = bpy.data.objects.new('AutoCamera', cam_auto)
scene.collection.objects.link(ob_auto_camera)
ob_auto_camera.location = (49.6423, -59.7714, 40.1283)
ob_auto_camera.rotation_euler = (1.09748, -7.21219e-08, 0.694738)
scene.camera = ob_auto_camera
light_auto_sun = bpy.data.lights.new('AutoSun', 'SUN')
light_auto_sun.energy = 3.0
light_auto_sun.angle = 0.0523599
ob_auto_sun = bpy.data.objects.new('AutoSun', light_auto_sun)
scene.collection.objects.link(ob_auto_sun)
ob_auto_sun.rotation_euler = (0.872665, 0.174533, 0.523599)
bpy.context.view_layer.update()
